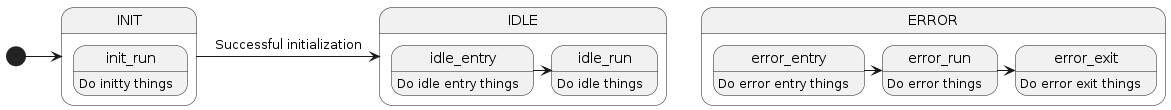

The diagram above was rendered by PlantUML. Its source (embedded in the PNG):
@startuml

[*] -> INIT

state INIT {
    init_run: Do initty things
}

INIT -> IDLE : Successful initialization

state IDLE {
    idle_entry: Do idle entry things
    idle_entry -> idle_run
    idle_run: Do idle things
}

state ERROR {
    error_entry: Do error entry things
    error_entry -> error_run
    error_run: Do error things
    error_run -> error_exit
    error_exit: Do error exit things
}

@enduml